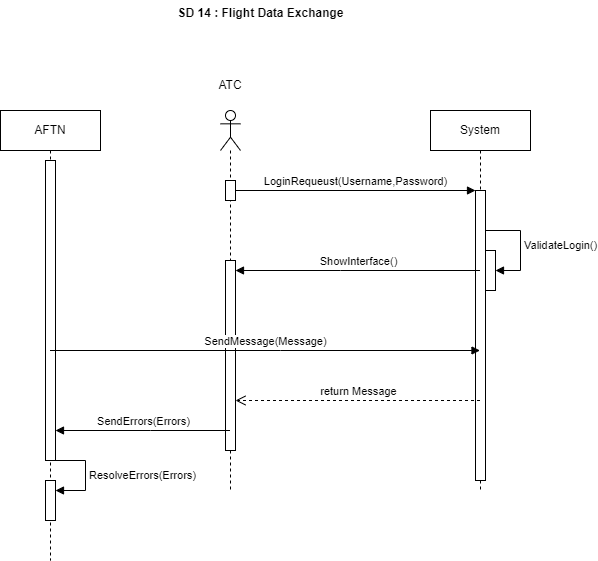

The diagram above was exported from draw.io. Its source (the exported page's mxGraphModel, read from the mxfile embedded in the PNG):
<mxGraphModel dx="1434" dy="772" grid="1" gridSize="10" guides="1" tooltips="1" connect="1" arrows="1" fold="1" page="1" pageScale="1" pageWidth="850" pageHeight="1100" math="0" shadow="0">
  <root>
    <mxCell id="0" />
    <mxCell id="1" parent="0" />
    <mxCell id="aM9ryv3xv72pqoxQDRHE-1" value="AFTN" style="shape=umlLifeline;perimeter=lifelinePerimeter;whiteSpace=wrap;html=1;container=0;dropTarget=0;collapsible=0;recursiveResize=0;outlineConnect=0;portConstraint=eastwest;newEdgeStyle={&quot;edgeStyle&quot;:&quot;elbowEdgeStyle&quot;,&quot;elbow&quot;:&quot;vertical&quot;,&quot;curved&quot;:0,&quot;rounded&quot;:0};" parent="1" vertex="1">
      <mxGeometry x="120" y="200" width="100" height="450" as="geometry" />
    </mxCell>
    <mxCell id="-CMZGSXdDoT5gQlo_a8l-17" value="" style="html=1;points=[[0,0,0,0,5],[0,1,0,0,-5],[1,0,0,0,5],[1,1,0,0,-5]];perimeter=orthogonalPerimeter;outlineConnect=0;targetShapes=umlLifeline;portConstraint=eastwest;newEdgeStyle={&quot;curved&quot;:0,&quot;rounded&quot;:0};" vertex="1" parent="aM9ryv3xv72pqoxQDRHE-1">
      <mxGeometry x="45" y="50" width="10" height="300" as="geometry" />
    </mxCell>
    <mxCell id="-CMZGSXdDoT5gQlo_a8l-21" value="" style="html=1;points=[[0,0,0,0,5],[0,1,0,0,-5],[1,0,0,0,5],[1,1,0,0,-5]];perimeter=orthogonalPerimeter;outlineConnect=0;targetShapes=umlLifeline;portConstraint=eastwest;newEdgeStyle={&quot;curved&quot;:0,&quot;rounded&quot;:0};" vertex="1" parent="aM9ryv3xv72pqoxQDRHE-1">
      <mxGeometry x="45" y="370" width="10" height="40" as="geometry" />
    </mxCell>
    <mxCell id="-CMZGSXdDoT5gQlo_a8l-22" value="ResolveErrors(Errors)" style="html=1;align=left;spacingLeft=2;endArrow=block;rounded=0;edgeStyle=orthogonalEdgeStyle;curved=0;rounded=0;" edge="1" target="-CMZGSXdDoT5gQlo_a8l-21" parent="aM9ryv3xv72pqoxQDRHE-1" source="-CMZGSXdDoT5gQlo_a8l-17">
      <mxGeometry relative="1" as="geometry">
        <mxPoint x="40" y="350" as="sourcePoint" />
        <Array as="points">
          <mxPoint x="85" y="350" />
          <mxPoint x="85" y="380" />
        </Array>
      </mxGeometry>
    </mxCell>
    <mxCell id="-CMZGSXdDoT5gQlo_a8l-3" value="System" style="shape=umlLifeline;perimeter=lifelinePerimeter;whiteSpace=wrap;html=1;container=0;dropTarget=0;collapsible=0;recursiveResize=0;outlineConnect=0;portConstraint=eastwest;newEdgeStyle={&quot;edgeStyle&quot;:&quot;elbowEdgeStyle&quot;,&quot;elbow&quot;:&quot;vertical&quot;,&quot;curved&quot;:0,&quot;rounded&quot;:0};" vertex="1" parent="1">
      <mxGeometry x="550" y="200" width="100" height="380" as="geometry" />
    </mxCell>
    <mxCell id="-CMZGSXdDoT5gQlo_a8l-4" value="" style="html=1;points=[];perimeter=orthogonalPerimeter;outlineConnect=0;targetShapes=umlLifeline;portConstraint=eastwest;newEdgeStyle={&quot;edgeStyle&quot;:&quot;elbowEdgeStyle&quot;,&quot;elbow&quot;:&quot;vertical&quot;,&quot;curved&quot;:0,&quot;rounded&quot;:0};" vertex="1" parent="-CMZGSXdDoT5gQlo_a8l-3">
      <mxGeometry x="45" y="80" width="10" height="290" as="geometry" />
    </mxCell>
    <mxCell id="-CMZGSXdDoT5gQlo_a8l-5" value="" style="html=1;points=[[0,0,0,0,5],[0,1,0,0,-5],[1,0,0,0,5],[1,1,0,0,-5]];perimeter=orthogonalPerimeter;outlineConnect=0;targetShapes=umlLifeline;portConstraint=eastwest;newEdgeStyle={&quot;curved&quot;:0,&quot;rounded&quot;:0};" vertex="1" parent="-CMZGSXdDoT5gQlo_a8l-3">
      <mxGeometry x="55" y="140" width="10" height="40" as="geometry" />
    </mxCell>
    <mxCell id="-CMZGSXdDoT5gQlo_a8l-6" value="ValidateLogin()" style="html=1;align=left;spacingLeft=2;endArrow=block;rounded=0;edgeStyle=orthogonalEdgeStyle;curved=0;rounded=0;" edge="1" parent="-CMZGSXdDoT5gQlo_a8l-3" source="-CMZGSXdDoT5gQlo_a8l-4" target="-CMZGSXdDoT5gQlo_a8l-5">
      <mxGeometry relative="1" as="geometry">
        <mxPoint x="60" y="120" as="sourcePoint" />
        <Array as="points">
          <mxPoint x="90" y="120" />
          <mxPoint x="90" y="160" />
        </Array>
      </mxGeometry>
    </mxCell>
    <mxCell id="-CMZGSXdDoT5gQlo_a8l-8" value="" style="shape=umlLifeline;perimeter=lifelinePerimeter;whiteSpace=wrap;html=1;container=1;dropTarget=0;collapsible=0;recursiveResize=0;outlineConnect=0;portConstraint=eastwest;newEdgeStyle={&quot;curved&quot;:0,&quot;rounded&quot;:0};participant=umlActor;" vertex="1" parent="1">
      <mxGeometry x="340" y="200" width="20" height="380" as="geometry" />
    </mxCell>
    <mxCell id="-CMZGSXdDoT5gQlo_a8l-9" value="" style="html=1;points=[[0,0,0,0,5],[0,1,0,0,-5],[1,0,0,0,5],[1,1,0,0,-5]];perimeter=orthogonalPerimeter;outlineConnect=0;targetShapes=umlLifeline;portConstraint=eastwest;newEdgeStyle={&quot;curved&quot;:0,&quot;rounded&quot;:0};" vertex="1" parent="-CMZGSXdDoT5gQlo_a8l-8">
      <mxGeometry x="5" y="70" width="10" height="20" as="geometry" />
    </mxCell>
    <mxCell id="-CMZGSXdDoT5gQlo_a8l-10" value="" style="html=1;points=[[0,0,0,0,5],[0,1,0,0,-5],[1,0,0,0,5],[1,1,0,0,-5]];perimeter=orthogonalPerimeter;outlineConnect=0;targetShapes=umlLifeline;portConstraint=eastwest;newEdgeStyle={&quot;curved&quot;:0,&quot;rounded&quot;:0};" vertex="1" parent="-CMZGSXdDoT5gQlo_a8l-8">
      <mxGeometry x="5" y="150" width="10" height="190" as="geometry" />
    </mxCell>
    <mxCell id="-CMZGSXdDoT5gQlo_a8l-11" value="ATC" style="text;html=1;align=center;verticalAlign=middle;whiteSpace=wrap;rounded=0;" vertex="1" parent="1">
      <mxGeometry x="290" y="160" width="120" height="30" as="geometry" />
    </mxCell>
    <mxCell id="-CMZGSXdDoT5gQlo_a8l-12" value="LoginRequeust(Username,Password)" style="html=1;verticalAlign=bottom;endArrow=block;curved=0;rounded=0;" edge="1" parent="1" source="-CMZGSXdDoT5gQlo_a8l-9" target="-CMZGSXdDoT5gQlo_a8l-4">
      <mxGeometry width="80" relative="1" as="geometry">
        <mxPoint x="570" y="500" as="sourcePoint" />
        <mxPoint x="630" y="540" as="targetPoint" />
      </mxGeometry>
    </mxCell>
    <mxCell id="-CMZGSXdDoT5gQlo_a8l-13" value="ShowInterface()" style="html=1;verticalAlign=bottom;endArrow=block;curved=0;rounded=0;" edge="1" parent="1" source="-CMZGSXdDoT5gQlo_a8l-3" target="-CMZGSXdDoT5gQlo_a8l-10">
      <mxGeometry width="80" relative="1" as="geometry">
        <mxPoint x="570" y="500" as="sourcePoint" />
        <mxPoint x="650" y="500" as="targetPoint" />
        <Array as="points">
          <mxPoint x="460" y="360" />
        </Array>
      </mxGeometry>
    </mxCell>
    <mxCell id="-CMZGSXdDoT5gQlo_a8l-16" value="SendMessage(Message)" style="html=1;verticalAlign=bottom;endArrow=block;curved=0;rounded=0;" edge="1" parent="1" source="aM9ryv3xv72pqoxQDRHE-1" target="-CMZGSXdDoT5gQlo_a8l-3">
      <mxGeometry width="80" relative="1" as="geometry">
        <mxPoint x="440" y="500" as="sourcePoint" />
        <mxPoint x="520" y="500" as="targetPoint" />
        <Array as="points">
          <mxPoint x="400" y="440" />
        </Array>
        <mxPoint as="offset" />
      </mxGeometry>
    </mxCell>
    <mxCell id="-CMZGSXdDoT5gQlo_a8l-19" value="return Message" style="html=1;verticalAlign=bottom;endArrow=open;dashed=1;endSize=8;curved=0;rounded=0;" edge="1" parent="1">
      <mxGeometry relative="1" as="geometry">
        <mxPoint x="599.5" y="490" as="sourcePoint" />
        <mxPoint x="355" y="490" as="targetPoint" />
      </mxGeometry>
    </mxCell>
    <mxCell id="-CMZGSXdDoT5gQlo_a8l-20" value="SendErrors(Errors)" style="html=1;verticalAlign=bottom;endArrow=block;curved=0;rounded=0;" edge="1" parent="1" source="-CMZGSXdDoT5gQlo_a8l-8" target="-CMZGSXdDoT5gQlo_a8l-17">
      <mxGeometry width="80" relative="1" as="geometry">
        <mxPoint x="440" y="500" as="sourcePoint" />
        <mxPoint x="520" y="500" as="targetPoint" />
        <Array as="points">
          <mxPoint x="270" y="520" />
        </Array>
      </mxGeometry>
    </mxCell>
    <mxCell id="-CMZGSXdDoT5gQlo_a8l-23" value="SD 14 : Flight Data Exchange" style="text;align=center;fontStyle=1;verticalAlign=middle;spacingLeft=3;spacingRight=3;strokeColor=none;rotatable=0;points=[[0,0.5],[1,0.5]];portConstraint=eastwest;html=1;" vertex="1" parent="1">
      <mxGeometry x="270" y="90" width="220" height="26" as="geometry" />
    </mxCell>
  </root>
</mxGraphModel>